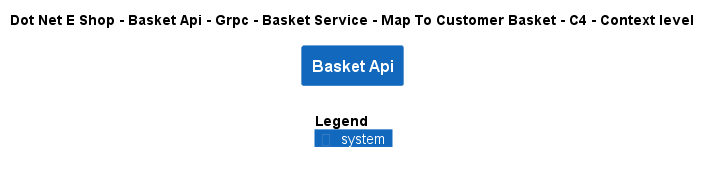

The diagram above was rendered by PlantUML. Its source (embedded in the PNG):
@startuml
!include ..\..\..\..\..\..\..\..\..\.c4s\C4_Context.puml

AddElementTag("c4interflow:lifecycle:new", $bgColor=green, $fontColor=#ffffff, $borderColor=green, $shadowing="False")
AddElementTag("c4interflow:lifecycle:changed", $bgColor=orange, $fontColor=#ffffff, $borderColor=orange, $shadowing="False")
AddElementTag("c4interflow:lifecycle:removed", $bgColor=red, $fontColor=#ffffff, $borderColor=red, $shadowing="False")

AddRelTag("c4interflow:lifecycle:new", $textColor=green, $lineColor=green)
AddRelTag("c4interflow:lifecycle:changed", $textColor=orange, $lineColor=orange)
AddRelTag("c4interflow:lifecycle:removed", $textColor=red, $lineColor=red)

SHOW_PERSON_PORTRAIT()
LAYOUT_TOP_DOWN()

skinparam linetype polyline

title Dot Net E Shop - Basket Api - Grpc - Basket Service - Map To Customer Basket - C4 - Context level

System(DotNetEShop.SoftwareSystems.BasketApi, "Basket Api", "")



SHOW_LEGEND()
@enduml